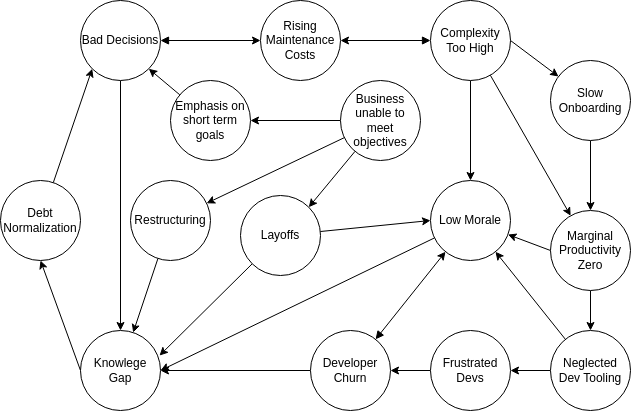

The diagram above was exported from draw.io. Its source (the exported page's mxGraphModel, read from the mxfile embedded in the PNG):
<mxGraphModel dx="1434" dy="1880" grid="1" gridSize="10" guides="1" tooltips="1" connect="1" arrows="1" fold="1" page="1" pageScale="1" pageWidth="827" pageHeight="1169" math="0" shadow="0">
  <root>
    <mxCell id="0" />
    <mxCell id="1" parent="0" />
    <mxCell id="vWBDy9FpF9RQxk35_tPC-5" style="edgeStyle=orthogonalEdgeStyle;rounded=0;orthogonalLoop=1;jettySize=auto;html=1;entryX=0;entryY=0.5;entryDx=0;entryDy=0;noEdgeStyle=1;" edge="1" parent="1" source="vWBDy9FpF9RQxk35_tPC-1" target="vWBDy9FpF9RQxk35_tPC-3">
      <mxGeometry relative="1" as="geometry" />
    </mxCell>
    <mxCell id="vWBDy9FpF9RQxk35_tPC-44" style="rounded=1;orthogonalLoop=1;jettySize=auto;html=1;exitX=0;exitY=1;exitDx=0;exitDy=0;entryX=0.988;entryY=0.313;entryDx=0;entryDy=0;entryPerimeter=0;startArrow=none;startFill=0;" edge="1" parent="1" source="vWBDy9FpF9RQxk35_tPC-1" target="vWBDy9FpF9RQxk35_tPC-18">
      <mxGeometry relative="1" as="geometry" />
    </mxCell>
    <mxCell id="vWBDy9FpF9RQxk35_tPC-1" value="Layoffs" style="ellipse;whiteSpace=wrap;html=1;aspect=fixed;" vertex="1" parent="1">
      <mxGeometry x="320" y="505" width="80" height="80" as="geometry" />
    </mxCell>
    <mxCell id="vWBDy9FpF9RQxk35_tPC-4" style="edgeStyle=orthogonalEdgeStyle;rounded=0;orthogonalLoop=1;jettySize=auto;html=1;entryX=1;entryY=0;entryDx=0;entryDy=0;noEdgeStyle=1;" edge="1" parent="1" source="vWBDy9FpF9RQxk35_tPC-2" target="vWBDy9FpF9RQxk35_tPC-1">
      <mxGeometry relative="1" as="geometry" />
    </mxCell>
    <mxCell id="vWBDy9FpF9RQxk35_tPC-21" style="edgeStyle=orthogonalEdgeStyle;rounded=0;orthogonalLoop=1;jettySize=auto;html=1;startArrow=none;startFill=0;noEdgeStyle=1;" edge="1" parent="1" source="vWBDy9FpF9RQxk35_tPC-2" target="vWBDy9FpF9RQxk35_tPC-20">
      <mxGeometry relative="1" as="geometry" />
    </mxCell>
    <mxCell id="vWBDy9FpF9RQxk35_tPC-35" style="rounded=0;orthogonalLoop=1;jettySize=auto;html=1;startArrow=none;startFill=0;" edge="1" parent="1" source="vWBDy9FpF9RQxk35_tPC-2" target="vWBDy9FpF9RQxk35_tPC-34">
      <mxGeometry relative="1" as="geometry" />
    </mxCell>
    <mxCell id="vWBDy9FpF9RQxk35_tPC-2" value="Business unable to meet objectives" style="ellipse;whiteSpace=wrap;html=1;aspect=fixed;" vertex="1" parent="1">
      <mxGeometry x="420" y="390" width="80" height="80" as="geometry" />
    </mxCell>
    <mxCell id="vWBDy9FpF9RQxk35_tPC-8" style="edgeStyle=orthogonalEdgeStyle;rounded=0;orthogonalLoop=1;jettySize=auto;html=1;exitX=0;exitY=0.5;exitDx=0;exitDy=0;entryX=1;entryY=0.5;entryDx=0;entryDy=0;noEdgeStyle=1;" edge="1" parent="1" source="vWBDy9FpF9RQxk35_tPC-6" target="vWBDy9FpF9RQxk35_tPC-7">
      <mxGeometry relative="1" as="geometry" />
    </mxCell>
    <mxCell id="vWBDy9FpF9RQxk35_tPC-9" style="edgeStyle=orthogonalEdgeStyle;rounded=0;orthogonalLoop=1;jettySize=auto;html=1;noEdgeStyle=1;" edge="1" parent="1" source="vWBDy9FpF9RQxk35_tPC-6" target="vWBDy9FpF9RQxk35_tPC-3">
      <mxGeometry relative="1" as="geometry" />
    </mxCell>
    <mxCell id="vWBDy9FpF9RQxk35_tPC-6" value="Neglected Dev Tooling" style="ellipse;whiteSpace=wrap;html=1;aspect=fixed;" vertex="1" parent="1">
      <mxGeometry x="630" y="640" width="80" height="80" as="geometry" />
    </mxCell>
    <mxCell id="vWBDy9FpF9RQxk35_tPC-11" style="edgeStyle=orthogonalEdgeStyle;rounded=0;orthogonalLoop=1;jettySize=auto;html=1;exitX=0;exitY=0.5;exitDx=0;exitDy=0;entryX=1;entryY=0.5;entryDx=0;entryDy=0;noEdgeStyle=1;" edge="1" parent="1" source="vWBDy9FpF9RQxk35_tPC-7" target="vWBDy9FpF9RQxk35_tPC-10">
      <mxGeometry relative="1" as="geometry">
        <Array as="points" />
      </mxGeometry>
    </mxCell>
    <mxCell id="vWBDy9FpF9RQxk35_tPC-7" value="Frustrated Devs" style="ellipse;whiteSpace=wrap;html=1;aspect=fixed;" vertex="1" parent="1">
      <mxGeometry x="510" y="640" width="80" height="80" as="geometry" />
    </mxCell>
    <mxCell id="vWBDy9FpF9RQxk35_tPC-12" style="edgeStyle=orthogonalEdgeStyle;rounded=0;orthogonalLoop=1;jettySize=auto;html=1;noEdgeStyle=1;startArrow=block;startFill=1;" edge="1" parent="1" source="vWBDy9FpF9RQxk35_tPC-10" target="vWBDy9FpF9RQxk35_tPC-3">
      <mxGeometry relative="1" as="geometry" />
    </mxCell>
    <mxCell id="vWBDy9FpF9RQxk35_tPC-43" style="rounded=1;orthogonalLoop=1;jettySize=auto;html=1;entryX=1;entryY=0.5;entryDx=0;entryDy=0;startArrow=none;startFill=0;" edge="1" parent="1" source="vWBDy9FpF9RQxk35_tPC-10" target="vWBDy9FpF9RQxk35_tPC-18">
      <mxGeometry relative="1" as="geometry" />
    </mxCell>
    <mxCell id="vWBDy9FpF9RQxk35_tPC-10" value="Developer Churn" style="ellipse;whiteSpace=wrap;html=1;aspect=fixed;" vertex="1" parent="1">
      <mxGeometry x="390" y="640" width="80" height="80" as="geometry" />
    </mxCell>
    <mxCell id="vWBDy9FpF9RQxk35_tPC-14" style="edgeStyle=orthogonalEdgeStyle;rounded=0;orthogonalLoop=1;jettySize=auto;html=1;noEdgeStyle=1;" edge="1" parent="1" source="vWBDy9FpF9RQxk35_tPC-13" target="vWBDy9FpF9RQxk35_tPC-6">
      <mxGeometry relative="1" as="geometry" />
    </mxCell>
    <mxCell id="vWBDy9FpF9RQxk35_tPC-17" style="edgeStyle=orthogonalEdgeStyle;rounded=0;orthogonalLoop=1;jettySize=auto;html=1;exitX=0;exitY=0.5;exitDx=0;exitDy=0;noEdgeStyle=1;" edge="1" parent="1" source="vWBDy9FpF9RQxk35_tPC-13" target="vWBDy9FpF9RQxk35_tPC-3">
      <mxGeometry relative="1" as="geometry" />
    </mxCell>
    <mxCell id="vWBDy9FpF9RQxk35_tPC-13" value="Marginal Productivity Zero" style="ellipse;whiteSpace=wrap;html=1;aspect=fixed;" vertex="1" parent="1">
      <mxGeometry x="630" y="520" width="80" height="80" as="geometry" />
    </mxCell>
    <mxCell id="vWBDy9FpF9RQxk35_tPC-16" style="edgeStyle=orthogonalEdgeStyle;rounded=0;orthogonalLoop=1;jettySize=auto;html=1;noEdgeStyle=1;" edge="1" parent="1" source="vWBDy9FpF9RQxk35_tPC-15" target="vWBDy9FpF9RQxk35_tPC-13">
      <mxGeometry relative="1" as="geometry">
        <mxPoint x="690" y="790" as="targetPoint" />
      </mxGeometry>
    </mxCell>
    <mxCell id="vWBDy9FpF9RQxk35_tPC-19" style="edgeStyle=orthogonalEdgeStyle;rounded=0;orthogonalLoop=1;jettySize=auto;html=1;entryX=1;entryY=0.5;entryDx=0;entryDy=0;startArrow=none;startFill=0;noEdgeStyle=1;" edge="1" parent="1" source="vWBDy9FpF9RQxk35_tPC-3" target="vWBDy9FpF9RQxk35_tPC-18">
      <mxGeometry relative="1" as="geometry" />
    </mxCell>
    <mxCell id="vWBDy9FpF9RQxk35_tPC-28" style="edgeStyle=orthogonalEdgeStyle;rounded=0;orthogonalLoop=1;jettySize=auto;html=1;startArrow=block;startFill=1;noEdgeStyle=1;exitX=0;exitY=0.5;exitDx=0;exitDy=0;entryX=1;entryY=0.5;entryDx=0;entryDy=0;" edge="1" parent="1" source="vWBDy9FpF9RQxk35_tPC-15" target="vWBDy9FpF9RQxk35_tPC-26">
      <mxGeometry relative="1" as="geometry">
        <mxPoint x="520" y="430" as="targetPoint" />
      </mxGeometry>
    </mxCell>
    <mxCell id="vWBDy9FpF9RQxk35_tPC-30" style="edgeStyle=orthogonalEdgeStyle;rounded=0;orthogonalLoop=1;jettySize=auto;html=1;exitX=1;exitY=0.5;exitDx=0;exitDy=0;startArrow=none;startFill=0;noEdgeStyle=1;" edge="1" parent="1" source="vWBDy9FpF9RQxk35_tPC-15" target="vWBDy9FpF9RQxk35_tPC-29">
      <mxGeometry relative="1" as="geometry" />
    </mxCell>
    <mxCell id="vWBDy9FpF9RQxk35_tPC-46" style="edgeStyle=none;rounded=1;orthogonalLoop=1;jettySize=auto;html=1;exitX=0.5;exitY=1;exitDx=0;exitDy=0;entryX=0.5;entryY=0;entryDx=0;entryDy=0;startArrow=none;startFill=0;" edge="1" parent="1" source="vWBDy9FpF9RQxk35_tPC-15" target="vWBDy9FpF9RQxk35_tPC-3">
      <mxGeometry relative="1" as="geometry" />
    </mxCell>
    <mxCell id="vWBDy9FpF9RQxk35_tPC-15" value="Complexity Too High" style="ellipse;whiteSpace=wrap;html=1;aspect=fixed;" vertex="1" parent="1">
      <mxGeometry x="510" y="310" width="80" height="80" as="geometry" />
    </mxCell>
    <mxCell id="vWBDy9FpF9RQxk35_tPC-48" style="edgeStyle=none;rounded=1;orthogonalLoop=1;jettySize=auto;html=1;exitX=0;exitY=0.5;exitDx=0;exitDy=0;entryX=0.5;entryY=1;entryDx=0;entryDy=0;startArrow=none;startFill=0;" edge="1" parent="1" source="vWBDy9FpF9RQxk35_tPC-18" target="vWBDy9FpF9RQxk35_tPC-47">
      <mxGeometry relative="1" as="geometry" />
    </mxCell>
    <mxCell id="vWBDy9FpF9RQxk35_tPC-18" value="Knowlege Gap" style="ellipse;whiteSpace=wrap;html=1;aspect=fixed;" vertex="1" parent="1">
      <mxGeometry x="160" y="640" width="80" height="80" as="geometry" />
    </mxCell>
    <mxCell id="vWBDy9FpF9RQxk35_tPC-22" style="edgeStyle=orthogonalEdgeStyle;rounded=0;orthogonalLoop=1;jettySize=auto;html=1;startArrow=none;startFill=0;noEdgeStyle=1;" edge="1" parent="1" source="vWBDy9FpF9RQxk35_tPC-20" target="vWBDy9FpF9RQxk35_tPC-18">
      <mxGeometry relative="1" as="geometry" />
    </mxCell>
    <mxCell id="vWBDy9FpF9RQxk35_tPC-20" value="Restructuring" style="ellipse;whiteSpace=wrap;html=1;aspect=fixed;" vertex="1" parent="1">
      <mxGeometry x="210" y="490" width="80" height="80" as="geometry" />
    </mxCell>
    <mxCell id="vWBDy9FpF9RQxk35_tPC-25" style="edgeStyle=orthogonalEdgeStyle;rounded=0;orthogonalLoop=1;jettySize=auto;html=1;entryX=0.5;entryY=0;entryDx=0;entryDy=0;startArrow=none;startFill=0;noEdgeStyle=1;exitX=0.5;exitY=1;exitDx=0;exitDy=0;" edge="1" parent="1" source="vWBDy9FpF9RQxk35_tPC-24" target="vWBDy9FpF9RQxk35_tPC-18">
      <mxGeometry relative="1" as="geometry" />
    </mxCell>
    <mxCell id="vWBDy9FpF9RQxk35_tPC-27" style="edgeStyle=orthogonalEdgeStyle;rounded=0;orthogonalLoop=1;jettySize=auto;html=1;exitX=1;exitY=0.5;exitDx=0;exitDy=0;entryX=0;entryY=0.5;entryDx=0;entryDy=0;startArrow=block;startFill=1;noEdgeStyle=1;" edge="1" parent="1" source="vWBDy9FpF9RQxk35_tPC-24" target="vWBDy9FpF9RQxk35_tPC-26">
      <mxGeometry relative="1" as="geometry" />
    </mxCell>
    <mxCell id="vWBDy9FpF9RQxk35_tPC-24" value="Bad Decisions" style="ellipse;whiteSpace=wrap;html=1;aspect=fixed;" vertex="1" parent="1">
      <mxGeometry x="160" y="310" width="80" height="80" as="geometry" />
    </mxCell>
    <mxCell id="vWBDy9FpF9RQxk35_tPC-26" value="Rising Maintenance Costs" style="ellipse;whiteSpace=wrap;html=1;aspect=fixed;" vertex="1" parent="1">
      <mxGeometry x="340" y="310" width="80" height="80" as="geometry" />
    </mxCell>
    <mxCell id="vWBDy9FpF9RQxk35_tPC-31" style="edgeStyle=orthogonalEdgeStyle;rounded=0;orthogonalLoop=1;jettySize=auto;html=1;entryX=0.5;entryY=0;entryDx=0;entryDy=0;startArrow=none;startFill=0;noEdgeStyle=1;" edge="1" parent="1" source="vWBDy9FpF9RQxk35_tPC-29" target="vWBDy9FpF9RQxk35_tPC-13">
      <mxGeometry relative="1" as="geometry" />
    </mxCell>
    <mxCell id="vWBDy9FpF9RQxk35_tPC-29" value="Slow Onboarding" style="ellipse;whiteSpace=wrap;html=1;aspect=fixed;" vertex="1" parent="1">
      <mxGeometry x="630" y="370" width="80" height="80" as="geometry" />
    </mxCell>
    <mxCell id="vWBDy9FpF9RQxk35_tPC-36" style="rounded=1;orthogonalLoop=1;jettySize=auto;html=1;entryX=1;entryY=1;entryDx=0;entryDy=0;startArrow=none;startFill=0;" edge="1" parent="1" source="vWBDy9FpF9RQxk35_tPC-34" target="vWBDy9FpF9RQxk35_tPC-24">
      <mxGeometry relative="1" as="geometry" />
    </mxCell>
    <mxCell id="vWBDy9FpF9RQxk35_tPC-34" value="Emphasis on short term goals" style="ellipse;whiteSpace=wrap;html=1;aspect=fixed;" vertex="1" parent="1">
      <mxGeometry x="250" y="390" width="80" height="80" as="geometry" />
    </mxCell>
    <mxCell id="vWBDy9FpF9RQxk35_tPC-3" value="Low Morale" style="ellipse;whiteSpace=wrap;html=1;aspect=fixed;" vertex="1" parent="1">
      <mxGeometry x="510" y="490" width="80" height="80" as="geometry" />
    </mxCell>
    <mxCell id="vWBDy9FpF9RQxk35_tPC-49" style="edgeStyle=none;rounded=1;orthogonalLoop=1;jettySize=auto;html=1;entryX=0;entryY=1;entryDx=0;entryDy=0;startArrow=none;startFill=0;" edge="1" parent="1" source="vWBDy9FpF9RQxk35_tPC-47" target="vWBDy9FpF9RQxk35_tPC-24">
      <mxGeometry relative="1" as="geometry" />
    </mxCell>
    <mxCell id="vWBDy9FpF9RQxk35_tPC-47" value="Debt Normalization" style="ellipse;whiteSpace=wrap;html=1;aspect=fixed;" vertex="1" parent="1">
      <mxGeometry x="80" y="490" width="80" height="80" as="geometry" />
    </mxCell>
  </root>
</mxGraphModel>